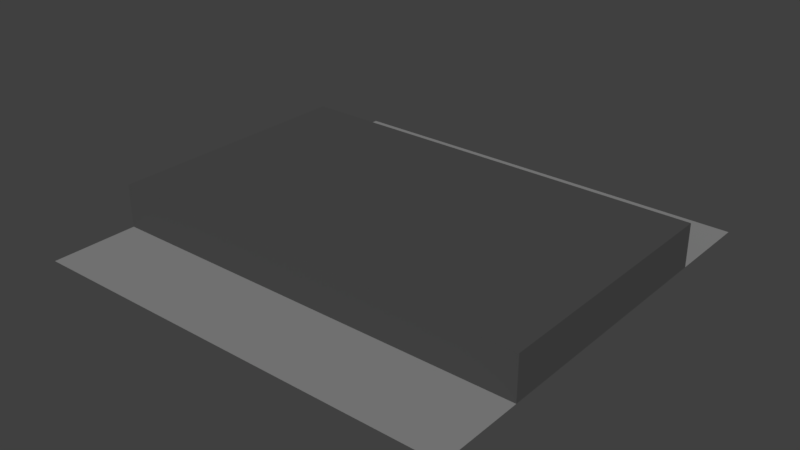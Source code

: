 # Source: Sidewalk.blend  (saved by Blender 2.79.0; exported with 4.5.12 LTS)
import bpy
from mathutils import Matrix  # noqa: F401  (used for matrix-valued properties, if any)

bpy.ops.wm.read_factory_settings(use_empty=True)
scene = bpy.context.scene
scene.name = 'Scene'

# ---- collections
col_collection_1 = bpy.data.collections.new('Collection 1'); scene.collection.children.link(col_collection_1)

# ---- materials (node trees are filled in below, after node groups)
mat_brightgrey = bpy.data.materials.new('BrightGrey')
mat_brightgrey.alpha_threshold = 0.0
mat_brightgrey.roughness = 0.5
mat_darkgrey = bpy.data.materials.new('DarkGrey')
mat_darkgrey.alpha_threshold = 0.0
mat_darkgrey.roughness = 0.5

# ---- material node trees
mat_brightgrey.use_nodes = True; mat_brightgrey.node_tree.nodes.clear()
_N = mat_brightgrey.node_tree.nodes; _L = mat_brightgrey.node_tree.links
n0 = _N.new('ShaderNodeOutputMaterial'); n0.name = 'Material Output'; n0.location = (300, 300)
n1 = _N.new('ShaderNodeBsdfDiffuse'); n1.name = 'Diffuse BSDF'; n1.location = (10, 300)
n1.inputs[0].default_value = (0.2462, 0.2462, 0.2462, 1.0)
_L.new(n1.outputs[0], n0.inputs[0])
n0.is_active_output = True
mat_darkgrey.use_nodes = True; mat_darkgrey.node_tree.nodes.clear()
_N = mat_darkgrey.node_tree.nodes; _L = mat_darkgrey.node_tree.links
n0 = _N.new('ShaderNodeOutputMaterial'); n0.name = 'Material Output'; n0.location = (300, 300)
n1 = _N.new('ShaderNodeBsdfDiffuse'); n1.name = 'Diffuse BSDF'; n1.location = (10, 300)
n1.inputs[0].default_value = (0.07324, 0.07324, 0.07324, 1.0)
_L.new(n1.outputs[0], n0.inputs[0])
n0.is_active_output = True

# ---- world
world_world = bpy.data.worlds.new('World'); scene.world = world_world
world_world.color = (0.05088, 0.05088, 0.05088)
world_world.use_sun_shadow = False
world_world.sun_shadow_jitter_overblur = 0.0
world_world.cycles.sampling_method = 'MANUAL'

# ---- meshes
me_cube = bpy.data.meshes.new('Cube')
me_cube.from_pydata([(-1.0, -1.0, 0.0), (-1.0, 0.6, 0.0), (1.0, 0.6, 0.2), (-1.0, 0.6, 0.2), (1.0, -1.0, 0.0), (1.0, 0.6, 0.0), (-1.0, -0.6, 0.0), (1.0, -0.6, 0.0), (1.0, -0.6, 0.2), (-1.0, -0.6, 0.2), (-1.0, 1.0, 0.0), (1.0, 1.0, 0.0)], [], [(6, 7, 8, 9), (3, 9, 8, 2), (7, 5, 2, 8), (6, 0, 4, 7), (1, 6, 9, 3), (1, 3, 2, 5), (5, 11, 10, 1)])
me_cube.polygons.foreach_set('material_index', [1, 1, 1, 0, 1, 1, 0])
me_cube.materials.append(mat_brightgrey)
me_cube.materials.append(mat_darkgrey)
me_cube.use_remesh_preserve_volume = False
me_cube.use_remesh_preserve_attributes = False
me_cube.use_mirror_vertex_groups = False
me_cube.update()

# ---- objects
ob_cube = bpy.data.objects.new('Cube', me_cube)

# ---- transforms, parenting, visibility, modifiers, constraints
ob_cube.location = (0.0, 0.0, 0.0)
ob_cube.lock_rotations_4d = False
ob_cube.empty_display_type = 'ARROWS'
ob_cube.lineart.crease_threshold = 0.0

# ---- collection membership
col_collection_1.objects.link(ob_cube)

# ---- scene / render settings (as saved in the file)
scene.frame_start = 1; scene.frame_end = 250; scene.frame_set(2)
scene.render.engine = 'CYCLES'
scene.render.resolution_percentage = 50
scene.render.dither_intensity = 0.0
scene.cycles.use_denoising = False
scene.cycles.samples = 128
scene.cycles.sampling_pattern = 'TABULATED_SOBOL'
scene.cycles.use_adaptive_sampling = False
scene.cycles.use_light_tree = False
scene.cycles.blur_glossy = 0.0
scene.cycles.sample_clamp_indirect = 0.0
scene.view_settings.view_transform = 'Standard'
bpy.context.view_layer.update()

# ---- added for rendering (the .blend has no active camera and no usable light): camera, sun
cam_auto = bpy.data.cameras.new('AutoCamera')
cam_auto.lens = 50.0
cam_auto.sensor_width = 36.0
cam_auto.clip_end = 1000.0
ob_auto_camera = bpy.data.objects.new('AutoCamera', cam_auto)
scene.collection.objects.link(ob_auto_camera)
ob_auto_camera.location = (2.62346, -3.14816, 2.19877)
ob_auto_camera.rotation_euler = (1.09748, -7.21219e-08, 0.694738)
scene.camera = ob_auto_camera
light_auto_sun = bpy.data.lights.new('AutoSun', 'SUN')
light_auto_sun.energy = 3.0
light_auto_sun.angle = 0.0523599
ob_auto_sun = bpy.data.objects.new('AutoSun', light_auto_sun)
scene.collection.objects.link(ob_auto_sun)
ob_auto_sun.rotation_euler = (0.872665, 0.174533, 0.523599)
bpy.context.view_layer.update()

